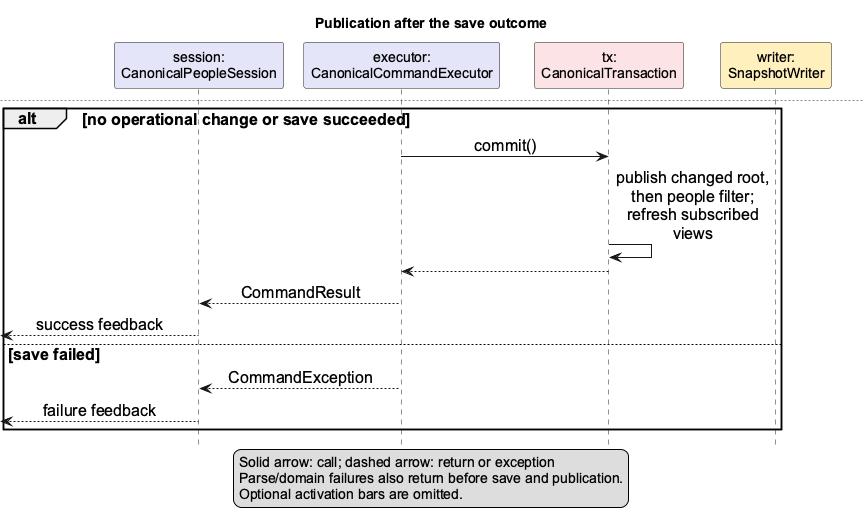

The diagram above was rendered by PlantUML. Its source (embedded in the PNG):
@startuml
' Readability layout by Vincent with Codex assistance (#393); existing model/feature credit retained.
' Updated by Ernest Chua with OpenAI Codex assistance (#220).
hide footbox
skinparam defaultFontName Arial
skinparam shadowing false
skinparam sequenceMessageAlign center
skinparam maxMessageSize 175
skinparam ParticipantPadding 5
skinparam BoxPadding 5
skinparam ArrowFontSize 16
skinparam defaultFontSize 16
skinparam ParticipantFontSize 14
skinparam noteFontSize 15
participant "session:\nCanonicalPeopleSession" as Session #E5E5FA
participant "executor:\nCanonicalCommandExecutor" as Executor #E5E5FA
participant "tx:\nCanonicalTransaction" as Tx #FBE3E6
participant "writer:\nSnapshotWriter" as Writer #FFF0BD
[-> Session : execute(commandText)
Session -> Session : resolve definition, check protection,\nparse arguments and create command
Session -> Executor : execute(command)
Executor -> Executor : view.beginTransaction()
note over Executor, Tx
  PeopleView creates tx with isolated
  model and filter copies.
  staged / stagedView are obtained from tx.
end note
ref over Executor, Tx
  command.execute(
  staged, stagedView)
  Resolve index; validate
  and stage the edit.
  Return a prepared
  CommandResult.
end ref
Executor -> Tx : hasOperationalChanges()
Tx --> Executor : changed
alt changed operational snapshot
  Executor -> Writer : save(staged.exportState())
  note over Tx, Writer
    Runtime writer:
    ProtectedPonHubDataStorage.saveData
  end note
  alt save succeeds
    Writer --> Executor : saved
  else permission / I/O failure
    Writer --> Executor : IOException
  end
else no operational change
  note over Executor, Tx
    Skip save; a view-only change
    may still commit.
  end note
end
newpage Publication after the save outcome
alt no operational change or save succeeded
  Executor -> Tx : commit()
  Tx -> Tx : publish changed root, then people filter;\nrefresh subscribed views
  Tx --> Executor
  Executor --> Session : CommandResult
  [<-- Session : success feedback
else save failed
  Executor --> Session : CommandException
  [<-- Session : failure feedback
end
legend bottom
  Solid arrow: call; dashed arrow: return or exception
  Parse/domain failures also return before save and publication.
  Optional activation bars are omitted.
endlegend
@enduml